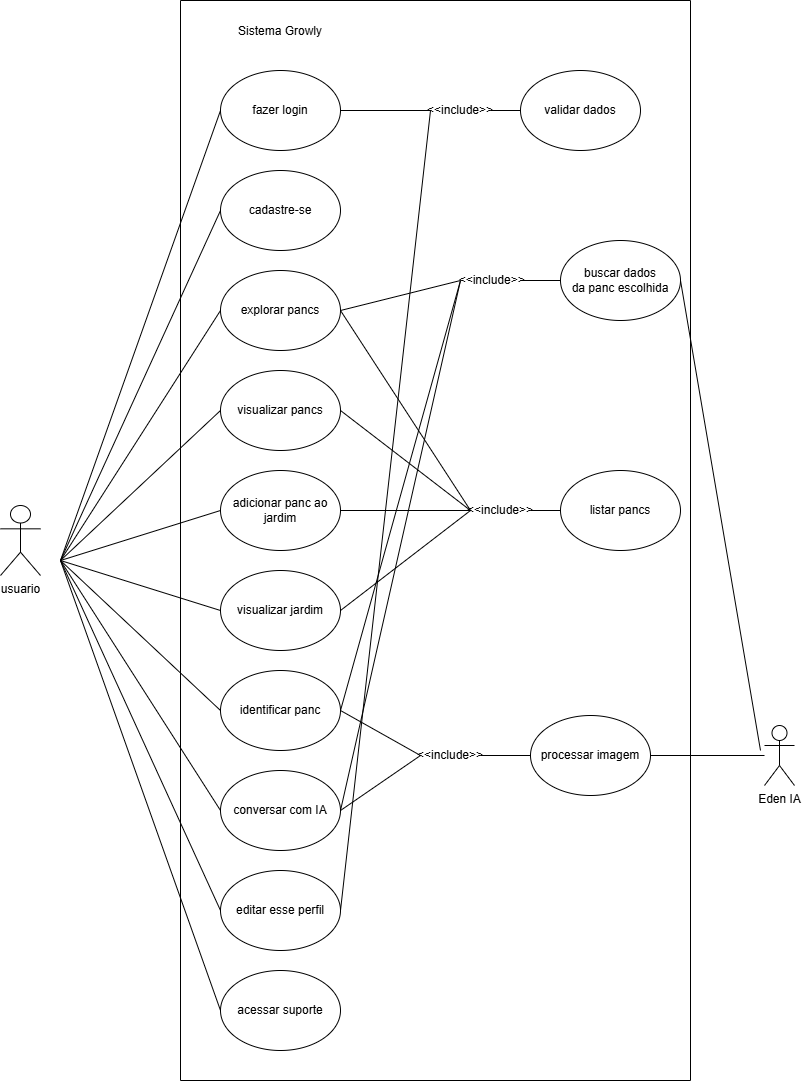

The diagram above was exported from draw.io. Its source (the exported page's mxGraphModel, read from the mxfile embedded in the PNG):
<mxGraphModel dx="-79" dy="404" grid="1" gridSize="10" guides="1" tooltips="1" connect="1" arrows="1" fold="1" page="1" pageScale="1" pageWidth="827" pageHeight="1169" math="0" shadow="0">
  <root>
    <mxCell id="0" />
    <mxCell id="1" parent="0" />
    <mxCell id="rImnYMRwyLusYYhmFv4v-66" parent="1" style="shape=umlActor;verticalLabelPosition=bottom;verticalAlign=top;html=1;outlineConnect=0;" value="usuario" vertex="1">
      <mxGeometry height="70" width="40" x="860" y="545" as="geometry" />
    </mxCell>
    <mxCell id="rImnYMRwyLusYYhmFv4v-67" parent="1" style="swimlane;startSize=0;" value="" vertex="1">
      <mxGeometry height="1080" width="510" x="1040" y="40" as="geometry" />
    </mxCell>
    <mxCell id="rImnYMRwyLusYYhmFv4v-69" parent="rImnYMRwyLusYYhmFv4v-67" style="text;html=1;whiteSpace=wrap;strokeColor=none;fillColor=none;align=center;verticalAlign=middle;rounded=0;" value="Sistema Growly" vertex="1">
      <mxGeometry height="60" width="140" x="30" y="1" as="geometry" />
    </mxCell>
    <mxCell id="rImnYMRwyLusYYhmFv4v-77" parent="rImnYMRwyLusYYhmFv4v-67" style="ellipse;whiteSpace=wrap;html=1;" value="acessar suporte" vertex="1">
      <mxGeometry height="80" width="120" x="40" y="970" as="geometry" />
    </mxCell>
    <mxCell id="rImnYMRwyLusYYhmFv4v-76" parent="rImnYMRwyLusYYhmFv4v-67" style="ellipse;whiteSpace=wrap;html=1;" value="editar esse perfil" vertex="1">
      <mxGeometry height="80" width="120" x="40" y="870" as="geometry" />
    </mxCell>
    <mxCell id="rImnYMRwyLusYYhmFv4v-75" parent="rImnYMRwyLusYYhmFv4v-67" style="ellipse;whiteSpace=wrap;html=1;" value="conversar com IA" vertex="1">
      <mxGeometry height="80" width="120" x="40" y="770" as="geometry" />
    </mxCell>
    <mxCell id="rImnYMRwyLusYYhmFv4v-74" parent="rImnYMRwyLusYYhmFv4v-67" style="ellipse;whiteSpace=wrap;html=1;" value="identificar panc" vertex="1">
      <mxGeometry height="80" width="120" x="40" y="670" as="geometry" />
    </mxCell>
    <mxCell id="rImnYMRwyLusYYhmFv4v-73" parent="rImnYMRwyLusYYhmFv4v-67" style="ellipse;whiteSpace=wrap;html=1;" value="visualizar jardim" vertex="1">
      <mxGeometry height="80" width="120" x="40" y="570" as="geometry" />
    </mxCell>
    <mxCell id="rImnYMRwyLusYYhmFv4v-72" parent="rImnYMRwyLusYYhmFv4v-67" style="ellipse;whiteSpace=wrap;html=1;" value="adicionar panc ao jardim" vertex="1">
      <mxGeometry height="80" width="120" x="40" y="470" as="geometry" />
    </mxCell>
    <mxCell id="rImnYMRwyLusYYhmFv4v-71" parent="rImnYMRwyLusYYhmFv4v-67" style="ellipse;whiteSpace=wrap;html=1;" value="visualizar pancs" vertex="1">
      <mxGeometry height="80" width="120" x="40" y="370" as="geometry" />
    </mxCell>
    <mxCell id="rImnYMRwyLusYYhmFv4v-70" parent="rImnYMRwyLusYYhmFv4v-67" style="ellipse;whiteSpace=wrap;html=1;" value="explorar pancs" vertex="1">
      <mxGeometry height="80" width="120" x="40" y="270" as="geometry" />
    </mxCell>
    <mxCell id="rImnYMRwyLusYYhmFv4v-80" parent="rImnYMRwyLusYYhmFv4v-67" style="ellipse;whiteSpace=wrap;html=1;" value="fazer login" vertex="1">
      <mxGeometry height="80" width="120" x="40" y="70" as="geometry" />
    </mxCell>
    <mxCell id="rImnYMRwyLusYYhmFv4v-79" parent="rImnYMRwyLusYYhmFv4v-67" style="ellipse;whiteSpace=wrap;html=1;" value="cadastre-se" vertex="1">
      <mxGeometry height="80" width="120" x="40" y="170" as="geometry" />
    </mxCell>
    <mxCell id="rImnYMRwyLusYYhmFv4v-92" parent="rImnYMRwyLusYYhmFv4v-67" style="text;html=1;whiteSpace=wrap;strokeColor=none;fillColor=none;align=center;verticalAlign=middle;rounded=0;" value="&amp;lt;&amp;lt;include&amp;gt;&amp;gt;" vertex="1">
      <mxGeometry height="30" width="60" x="240" y="740" as="geometry" />
    </mxCell>
    <mxCell id="rImnYMRwyLusYYhmFv4v-93" edge="1" parent="rImnYMRwyLusYYhmFv4v-67" source="rImnYMRwyLusYYhmFv4v-75" style="endArrow=none;html=1;rounded=0;exitX=1;exitY=0.5;exitDx=0;exitDy=0;entryX=0;entryY=0.5;entryDx=0;entryDy=0;" target="rImnYMRwyLusYYhmFv4v-92" value="">
      <mxGeometry height="50" relative="1" width="50" as="geometry">
        <mxPoint x="260" y="830" as="sourcePoint" />
        <mxPoint x="310" y="780" as="targetPoint" />
      </mxGeometry>
    </mxCell>
    <mxCell id="rImnYMRwyLusYYhmFv4v-94" edge="1" parent="rImnYMRwyLusYYhmFv4v-67" source="rImnYMRwyLusYYhmFv4v-74" style="endArrow=none;html=1;rounded=0;exitX=1;exitY=0.5;exitDx=0;exitDy=0;entryX=0;entryY=0.5;entryDx=0;entryDy=0;" target="rImnYMRwyLusYYhmFv4v-92" value="">
      <mxGeometry height="50" relative="1" width="50" as="geometry">
        <mxPoint x="260" y="830" as="sourcePoint" />
        <mxPoint x="310" y="780" as="targetPoint" />
      </mxGeometry>
    </mxCell>
    <mxCell id="rImnYMRwyLusYYhmFv4v-95" parent="rImnYMRwyLusYYhmFv4v-67" style="ellipse;whiteSpace=wrap;html=1;" value="processar imagem" vertex="1">
      <mxGeometry height="80" width="120" x="350" y="715" as="geometry" />
    </mxCell>
    <mxCell id="rImnYMRwyLusYYhmFv4v-96" edge="1" parent="rImnYMRwyLusYYhmFv4v-67" source="rImnYMRwyLusYYhmFv4v-92" style="endArrow=none;html=1;rounded=0;exitX=1;exitY=0.5;exitDx=0;exitDy=0;entryX=0;entryY=0.5;entryDx=0;entryDy=0;" target="rImnYMRwyLusYYhmFv4v-95" value="">
      <mxGeometry height="50" relative="1" width="50" as="geometry">
        <mxPoint x="340" y="830" as="sourcePoint" />
        <mxPoint x="390" y="780" as="targetPoint" />
      </mxGeometry>
    </mxCell>
    <mxCell id="rImnYMRwyLusYYhmFv4v-101" parent="rImnYMRwyLusYYhmFv4v-67" style="ellipse;whiteSpace=wrap;html=1;" value="validar dados" vertex="1">
      <mxGeometry height="80" width="120" x="340" y="70" as="geometry" />
    </mxCell>
    <mxCell id="rImnYMRwyLusYYhmFv4v-102" parent="rImnYMRwyLusYYhmFv4v-67" style="text;html=1;whiteSpace=wrap;strokeColor=none;fillColor=none;align=center;verticalAlign=middle;rounded=0;" value="&amp;nbsp;&amp;lt;&amp;lt;include&amp;gt;&amp;gt;&amp;nbsp;" vertex="1">
      <mxGeometry height="30" width="60" x="250" y="95" as="geometry" />
    </mxCell>
    <mxCell id="rImnYMRwyLusYYhmFv4v-103" edge="1" parent="rImnYMRwyLusYYhmFv4v-67" source="rImnYMRwyLusYYhmFv4v-102" style="endArrow=none;html=1;rounded=0;exitX=1;exitY=0.5;exitDx=0;exitDy=0;entryX=0;entryY=0.5;entryDx=0;entryDy=0;" target="rImnYMRwyLusYYhmFv4v-101" value="">
      <mxGeometry height="50" relative="1" width="50" as="geometry">
        <mxPoint x="360" y="570" as="sourcePoint" />
        <mxPoint x="410" y="520" as="targetPoint" />
      </mxGeometry>
    </mxCell>
    <mxCell id="rImnYMRwyLusYYhmFv4v-104" edge="1" parent="rImnYMRwyLusYYhmFv4v-67" source="rImnYMRwyLusYYhmFv4v-80" style="endArrow=none;html=1;rounded=0;exitX=1;exitY=0.5;exitDx=0;exitDy=0;" target="rImnYMRwyLusYYhmFv4v-102" value="">
      <mxGeometry height="50" relative="1" width="50" as="geometry">
        <mxPoint x="360" y="570" as="sourcePoint" />
        <mxPoint x="410" y="520" as="targetPoint" />
      </mxGeometry>
    </mxCell>
    <mxCell id="rImnYMRwyLusYYhmFv4v-105" edge="1" parent="rImnYMRwyLusYYhmFv4v-67" source="rImnYMRwyLusYYhmFv4v-76" style="endArrow=none;html=1;rounded=0;exitX=1;exitY=0.5;exitDx=0;exitDy=0;entryX=0;entryY=0.5;entryDx=0;entryDy=0;" target="rImnYMRwyLusYYhmFv4v-102" value="">
      <mxGeometry height="50" relative="1" width="50" as="geometry">
        <mxPoint x="360" y="950" as="sourcePoint" />
        <mxPoint x="410" y="900" as="targetPoint" />
      </mxGeometry>
    </mxCell>
    <mxCell id="rImnYMRwyLusYYhmFv4v-106" parent="rImnYMRwyLusYYhmFv4v-67" style="ellipse;whiteSpace=wrap;html=1;" value="listar pancs" vertex="1">
      <mxGeometry height="80" width="120" x="380" y="470" as="geometry" />
    </mxCell>
    <mxCell id="rImnYMRwyLusYYhmFv4v-107" parent="rImnYMRwyLusYYhmFv4v-67" style="text;html=1;whiteSpace=wrap;strokeColor=none;fillColor=none;align=center;verticalAlign=middle;rounded=0;" value="&amp;nbsp;&amp;lt;&amp;lt;include&amp;gt;&amp;gt;&amp;nbsp;" vertex="1">
      <mxGeometry height="30" width="60" x="290" y="495" as="geometry" />
    </mxCell>
    <mxCell id="rImnYMRwyLusYYhmFv4v-108" edge="1" parent="rImnYMRwyLusYYhmFv4v-67" source="rImnYMRwyLusYYhmFv4v-107" style="endArrow=none;html=1;rounded=0;exitX=1;exitY=0.5;exitDx=0;exitDy=0;entryX=0;entryY=0.5;entryDx=0;entryDy=0;" target="rImnYMRwyLusYYhmFv4v-106" value="">
      <mxGeometry height="50" relative="1" width="50" as="geometry">
        <mxPoint x="300" y="520" as="sourcePoint" />
        <mxPoint x="350" y="470" as="targetPoint" />
      </mxGeometry>
    </mxCell>
    <mxCell id="rImnYMRwyLusYYhmFv4v-109" edge="1" parent="rImnYMRwyLusYYhmFv4v-67" source="rImnYMRwyLusYYhmFv4v-73" style="endArrow=none;html=1;rounded=0;exitX=1;exitY=0.5;exitDx=0;exitDy=0;entryX=0;entryY=0.5;entryDx=0;entryDy=0;" target="rImnYMRwyLusYYhmFv4v-107" value="">
      <mxGeometry height="50" relative="1" width="50" as="geometry">
        <mxPoint x="300" y="520" as="sourcePoint" />
        <mxPoint x="350" y="470" as="targetPoint" />
      </mxGeometry>
    </mxCell>
    <mxCell id="rImnYMRwyLusYYhmFv4v-110" edge="1" parent="rImnYMRwyLusYYhmFv4v-67" source="rImnYMRwyLusYYhmFv4v-72" style="endArrow=none;html=1;rounded=0;exitX=1;exitY=0.5;exitDx=0;exitDy=0;entryX=0;entryY=0.5;entryDx=0;entryDy=0;" target="rImnYMRwyLusYYhmFv4v-107" value="">
      <mxGeometry height="50" relative="1" width="50" as="geometry">
        <mxPoint x="300" y="520" as="sourcePoint" />
        <mxPoint x="350" y="470" as="targetPoint" />
      </mxGeometry>
    </mxCell>
    <mxCell id="rImnYMRwyLusYYhmFv4v-111" edge="1" parent="rImnYMRwyLusYYhmFv4v-67" source="rImnYMRwyLusYYhmFv4v-71" style="endArrow=none;html=1;rounded=0;exitX=1;exitY=0.5;exitDx=0;exitDy=0;entryX=0;entryY=0.5;entryDx=0;entryDy=0;" target="rImnYMRwyLusYYhmFv4v-107" value="">
      <mxGeometry height="50" relative="1" width="50" as="geometry">
        <mxPoint x="300" y="520" as="sourcePoint" />
        <mxPoint x="350" y="470" as="targetPoint" />
      </mxGeometry>
    </mxCell>
    <mxCell id="rImnYMRwyLusYYhmFv4v-112" edge="1" parent="rImnYMRwyLusYYhmFv4v-67" source="rImnYMRwyLusYYhmFv4v-70" style="endArrow=none;html=1;rounded=0;exitX=1;exitY=0.5;exitDx=0;exitDy=0;entryX=0;entryY=0.5;entryDx=0;entryDy=0;" target="rImnYMRwyLusYYhmFv4v-107" value="">
      <mxGeometry height="50" relative="1" width="50" as="geometry">
        <mxPoint x="330" y="410" as="sourcePoint" />
        <mxPoint x="380" y="360" as="targetPoint" />
      </mxGeometry>
    </mxCell>
    <mxCell id="rImnYMRwyLusYYhmFv4v-113" parent="rImnYMRwyLusYYhmFv4v-67" style="ellipse;whiteSpace=wrap;html=1;" value="buscar dados&lt;div&gt;da panc escolhida&lt;/div&gt;" vertex="1">
      <mxGeometry height="80" width="120" x="380" y="240" as="geometry" />
    </mxCell>
    <mxCell id="rImnYMRwyLusYYhmFv4v-114" parent="rImnYMRwyLusYYhmFv4v-67" style="text;html=1;whiteSpace=wrap;strokeColor=none;fillColor=none;align=center;verticalAlign=middle;rounded=0;" value="&amp;nbsp;&amp;lt;&amp;lt;include&amp;gt;&amp;gt;" vertex="1">
      <mxGeometry height="30" width="60" x="280" y="265" as="geometry" />
    </mxCell>
    <mxCell id="rImnYMRwyLusYYhmFv4v-115" edge="1" parent="rImnYMRwyLusYYhmFv4v-67" source="rImnYMRwyLusYYhmFv4v-114" style="endArrow=none;html=1;rounded=0;exitX=1;exitY=0.5;exitDx=0;exitDy=0;entryX=0;entryY=0.5;entryDx=0;entryDy=0;" target="rImnYMRwyLusYYhmFv4v-113" value="">
      <mxGeometry height="50" relative="1" width="50" as="geometry">
        <mxPoint x="400" y="360" as="sourcePoint" />
        <mxPoint x="450" y="310" as="targetPoint" />
      </mxGeometry>
    </mxCell>
    <mxCell id="rImnYMRwyLusYYhmFv4v-116" edge="1" parent="rImnYMRwyLusYYhmFv4v-67" source="rImnYMRwyLusYYhmFv4v-70" style="endArrow=none;html=1;rounded=0;exitX=1;exitY=0.5;exitDx=0;exitDy=0;entryX=0;entryY=0.5;entryDx=0;entryDy=0;" target="rImnYMRwyLusYYhmFv4v-114" value="">
      <mxGeometry height="50" relative="1" width="50" as="geometry">
        <mxPoint x="320" y="320" as="sourcePoint" />
        <mxPoint x="370" y="270" as="targetPoint" />
      </mxGeometry>
    </mxCell>
    <mxCell id="rImnYMRwyLusYYhmFv4v-81" edge="1" parent="1" style="endArrow=none;html=1;rounded=0;entryX=0;entryY=0.5;entryDx=0;entryDy=0;" target="rImnYMRwyLusYYhmFv4v-80" value="">
      <mxGeometry height="50" relative="1" width="50" as="geometry">
        <mxPoint x="920" y="600" as="sourcePoint" />
        <mxPoint x="1690" y="170" as="targetPoint" />
      </mxGeometry>
    </mxCell>
    <mxCell id="rImnYMRwyLusYYhmFv4v-83" edge="1" parent="1" style="endArrow=none;html=1;rounded=0;entryX=0;entryY=0.5;entryDx=0;entryDy=0;" target="rImnYMRwyLusYYhmFv4v-79" value="">
      <mxGeometry height="50" relative="1" width="50" as="geometry">
        <mxPoint x="920" y="600" as="sourcePoint" />
        <mxPoint x="1340" y="390" as="targetPoint" />
      </mxGeometry>
    </mxCell>
    <mxCell id="rImnYMRwyLusYYhmFv4v-84" edge="1" parent="1" style="endArrow=none;html=1;rounded=0;entryX=0;entryY=0.5;entryDx=0;entryDy=0;" target="rImnYMRwyLusYYhmFv4v-70" value="">
      <mxGeometry height="50" relative="1" width="50" as="geometry">
        <mxPoint x="920" y="600" as="sourcePoint" />
        <mxPoint x="1340" y="390" as="targetPoint" />
      </mxGeometry>
    </mxCell>
    <mxCell id="rImnYMRwyLusYYhmFv4v-85" edge="1" parent="1" style="endArrow=none;html=1;rounded=0;entryX=0;entryY=0.5;entryDx=0;entryDy=0;" target="rImnYMRwyLusYYhmFv4v-71" value="">
      <mxGeometry height="50" relative="1" width="50" as="geometry">
        <mxPoint x="920" y="600" as="sourcePoint" />
        <mxPoint x="1340" y="390" as="targetPoint" />
      </mxGeometry>
    </mxCell>
    <mxCell id="rImnYMRwyLusYYhmFv4v-86" edge="1" parent="1" style="endArrow=none;html=1;rounded=0;entryX=0;entryY=0.5;entryDx=0;entryDy=0;" target="rImnYMRwyLusYYhmFv4v-72" value="">
      <mxGeometry height="50" relative="1" width="50" as="geometry">
        <mxPoint x="920" y="600" as="sourcePoint" />
        <mxPoint x="1340" y="390" as="targetPoint" />
      </mxGeometry>
    </mxCell>
    <mxCell id="rImnYMRwyLusYYhmFv4v-87" edge="1" parent="1" style="endArrow=none;html=1;rounded=0;entryX=0;entryY=0.5;entryDx=0;entryDy=0;" target="rImnYMRwyLusYYhmFv4v-73" value="">
      <mxGeometry height="50" relative="1" width="50" as="geometry">
        <mxPoint x="920" y="600" as="sourcePoint" />
        <mxPoint x="1340" y="820" as="targetPoint" />
      </mxGeometry>
    </mxCell>
    <mxCell id="rImnYMRwyLusYYhmFv4v-88" edge="1" parent="1" style="endArrow=none;html=1;rounded=0;entryX=0;entryY=0.5;entryDx=0;entryDy=0;" target="rImnYMRwyLusYYhmFv4v-74" value="">
      <mxGeometry height="50" relative="1" width="50" as="geometry">
        <mxPoint x="920" y="600" as="sourcePoint" />
        <mxPoint x="1340" y="820" as="targetPoint" />
      </mxGeometry>
    </mxCell>
    <mxCell id="rImnYMRwyLusYYhmFv4v-89" edge="1" parent="1" style="endArrow=none;html=1;rounded=0;entryX=0;entryY=0.5;entryDx=0;entryDy=0;" target="rImnYMRwyLusYYhmFv4v-75" value="">
      <mxGeometry height="50" relative="1" width="50" as="geometry">
        <mxPoint x="920" y="600" as="sourcePoint" />
        <mxPoint x="1340" y="820" as="targetPoint" />
      </mxGeometry>
    </mxCell>
    <mxCell id="rImnYMRwyLusYYhmFv4v-90" edge="1" parent="1" style="endArrow=none;html=1;rounded=0;entryX=0;entryY=0.5;entryDx=0;entryDy=0;" target="rImnYMRwyLusYYhmFv4v-76" value="">
      <mxGeometry height="50" relative="1" width="50" as="geometry">
        <mxPoint x="920" y="600" as="sourcePoint" />
        <mxPoint x="1340" y="820" as="targetPoint" />
      </mxGeometry>
    </mxCell>
    <mxCell id="rImnYMRwyLusYYhmFv4v-91" edge="1" parent="1" style="endArrow=none;html=1;rounded=0;entryX=0;entryY=0.5;entryDx=0;entryDy=0;" target="rImnYMRwyLusYYhmFv4v-77" value="">
      <mxGeometry height="50" relative="1" width="50" as="geometry">
        <mxPoint x="920" y="600" as="sourcePoint" />
        <mxPoint x="1340" y="820" as="targetPoint" />
      </mxGeometry>
    </mxCell>
    <mxCell id="rImnYMRwyLusYYhmFv4v-97" parent="1" style="shape=umlActor;verticalLabelPosition=bottom;verticalAlign=top;html=1;outlineConnect=0;" value="Eden IA" vertex="1">
      <mxGeometry height="60" width="30" x="1624" y="765" as="geometry" />
    </mxCell>
    <mxCell id="rImnYMRwyLusYYhmFv4v-100" edge="1" parent="1" source="rImnYMRwyLusYYhmFv4v-95" style="endArrow=none;html=1;rounded=0;exitX=1;exitY=0.5;exitDx=0;exitDy=0;" target="rImnYMRwyLusYYhmFv4v-97" value="">
      <mxGeometry height="50" relative="1" width="50" as="geometry">
        <mxPoint x="1530" y="870" as="sourcePoint" />
        <mxPoint x="1580" y="820" as="targetPoint" />
      </mxGeometry>
    </mxCell>
    <mxCell id="rImnYMRwyLusYYhmFv4v-117" edge="1" parent="1" source="rImnYMRwyLusYYhmFv4v-75" style="endArrow=none;html=1;rounded=0;exitX=1;exitY=0.5;exitDx=0;exitDy=0;" value="">
      <mxGeometry height="50" relative="1" width="50" as="geometry">
        <mxPoint x="1360" y="770" as="sourcePoint" />
        <mxPoint x="1320" y="320" as="targetPoint" />
      </mxGeometry>
    </mxCell>
    <mxCell id="rImnYMRwyLusYYhmFv4v-118" edge="1" parent="1" style="endArrow=none;html=1;rounded=0;entryX=0;entryY=0.5;entryDx=0;entryDy=0;" target="rImnYMRwyLusYYhmFv4v-114" value="">
      <mxGeometry height="50" relative="1" width="50" as="geometry">
        <mxPoint x="1200" y="750" as="sourcePoint" />
        <mxPoint x="1410" y="780" as="targetPoint" />
      </mxGeometry>
    </mxCell>
    <mxCell id="rImnYMRwyLusYYhmFv4v-119" edge="1" parent="1" style="endArrow=none;html=1;rounded=0;entryX=1;entryY=0.5;entryDx=0;entryDy=0;" target="rImnYMRwyLusYYhmFv4v-113" value="">
      <mxGeometry height="50" relative="1" width="50" as="geometry">
        <mxPoint x="1620" y="790" as="sourcePoint" />
        <mxPoint x="1560" y="440" as="targetPoint" />
      </mxGeometry>
    </mxCell>
  </root>
</mxGraphModel>